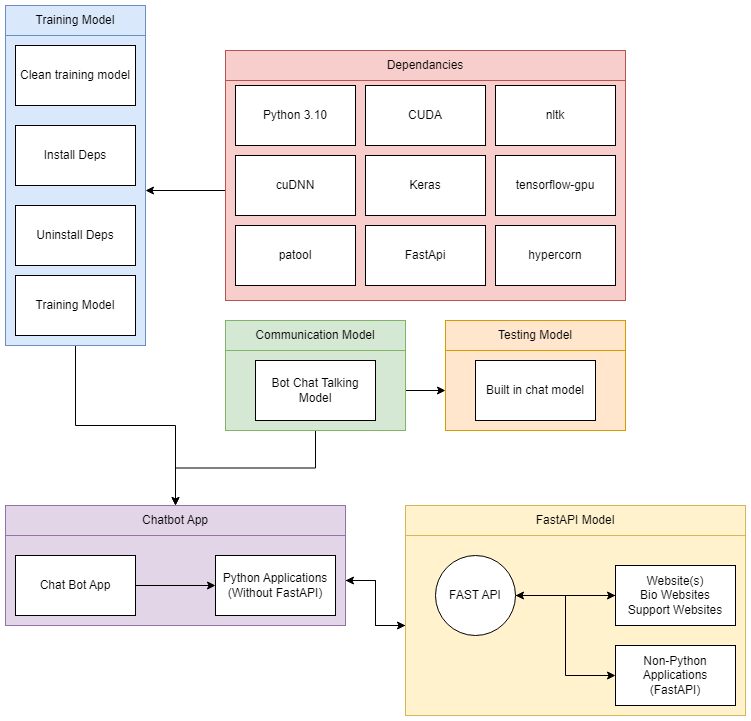

The diagram above was exported from draw.io. Its source (the exported page's mxGraphModel, read from the mxfile embedded in the PNG):
<mxGraphModel dx="2074" dy="1059" grid="1" gridSize="10" guides="1" tooltips="1" connect="1" arrows="1" fold="1" page="1" pageScale="1" pageWidth="827" pageHeight="1169" math="0" shadow="0">
  <root>
    <mxCell id="0" />
    <mxCell id="1" parent="0" />
    <mxCell id="wxc4jGmIup2GDURD8Jt0-65" style="edgeStyle=orthogonalEdgeStyle;rounded=0;orthogonalLoop=1;jettySize=auto;html=1;exitX=0;exitY=0.5;exitDx=0;exitDy=0;entryX=1;entryY=0.5;entryDx=0;entryDy=0;" edge="1" parent="1" source="wxc4jGmIup2GDURD8Jt0-51" target="wxc4jGmIup2GDURD8Jt0-20">
      <mxGeometry relative="1" as="geometry" />
    </mxCell>
    <mxCell id="wxc4jGmIup2GDURD8Jt0-51" value="" style="rounded=0;whiteSpace=wrap;html=1;fillColor=#f8cecc;strokeColor=#b85450;" vertex="1" parent="1">
      <mxGeometry x="260" y="135" width="400" height="220" as="geometry" />
    </mxCell>
    <mxCell id="wxc4jGmIup2GDURD8Jt0-42" value="FastAPI Model&lt;div style=&quot;text-align: justify;&quot;&gt;&lt;/div&gt;" style="rounded=0;whiteSpace=wrap;html=1;fillColor=#fff2cc;strokeColor=#d6b656;" vertex="1" parent="1">
      <mxGeometry x="440" y="560" width="340" height="30" as="geometry" />
    </mxCell>
    <mxCell id="wxc4jGmIup2GDURD8Jt0-63" style="edgeStyle=orthogonalEdgeStyle;rounded=0;orthogonalLoop=1;jettySize=auto;html=1;exitX=0;exitY=0.5;exitDx=0;exitDy=0;entryX=1;entryY=0.5;entryDx=0;entryDy=0;" edge="1" parent="1" source="wxc4jGmIup2GDURD8Jt0-43" target="wxc4jGmIup2GDURD8Jt0-36">
      <mxGeometry relative="1" as="geometry" />
    </mxCell>
    <mxCell id="wxc4jGmIup2GDURD8Jt0-43" value="" style="rounded=0;whiteSpace=wrap;html=1;fillColor=#fff2cc;strokeColor=#d6b656;" vertex="1" parent="1">
      <mxGeometry x="440" y="590" width="340" height="180" as="geometry" />
    </mxCell>
    <mxCell id="wxc4jGmIup2GDURD8Jt0-35" value="Chatbot App&lt;div style=&quot;text-align: justify;&quot;&gt;&lt;/div&gt;" style="rounded=0;whiteSpace=wrap;html=1;fillColor=#e1d5e7;strokeColor=#9673a6;" vertex="1" parent="1">
      <mxGeometry x="40" y="560" width="340" height="30" as="geometry" />
    </mxCell>
    <mxCell id="wxc4jGmIup2GDURD8Jt0-64" style="edgeStyle=orthogonalEdgeStyle;rounded=0;orthogonalLoop=1;jettySize=auto;html=1;exitX=1;exitY=0.5;exitDx=0;exitDy=0;" edge="1" parent="1" source="wxc4jGmIup2GDURD8Jt0-36" target="wxc4jGmIup2GDURD8Jt0-43">
      <mxGeometry relative="1" as="geometry" />
    </mxCell>
    <mxCell id="wxc4jGmIup2GDURD8Jt0-36" value="" style="rounded=0;whiteSpace=wrap;html=1;fillColor=#e1d5e7;strokeColor=#9673a6;" vertex="1" parent="1">
      <mxGeometry x="40" y="590" width="340" height="90" as="geometry" />
    </mxCell>
    <mxCell id="wxc4jGmIup2GDURD8Jt0-26" value="" style="rounded=0;whiteSpace=wrap;html=1;fillColor=#ffe6cc;strokeColor=#d79b00;" vertex="1" parent="1">
      <mxGeometry x="480" y="405" width="180" height="80" as="geometry" />
    </mxCell>
    <mxCell id="wxc4jGmIup2GDURD8Jt0-41" style="edgeStyle=orthogonalEdgeStyle;rounded=0;orthogonalLoop=1;jettySize=auto;html=1;entryX=0;entryY=0.5;entryDx=0;entryDy=0;" edge="1" parent="1" source="wxc4jGmIup2GDURD8Jt0-24" target="wxc4jGmIup2GDURD8Jt0-26">
      <mxGeometry relative="1" as="geometry" />
    </mxCell>
    <mxCell id="wxc4jGmIup2GDURD8Jt0-62" style="edgeStyle=orthogonalEdgeStyle;rounded=0;orthogonalLoop=1;jettySize=auto;html=1;exitX=0.5;exitY=1;exitDx=0;exitDy=0;entryX=0.5;entryY=0;entryDx=0;entryDy=0;" edge="1" parent="1" source="wxc4jGmIup2GDURD8Jt0-24" target="wxc4jGmIup2GDURD8Jt0-35">
      <mxGeometry relative="1" as="geometry" />
    </mxCell>
    <mxCell id="wxc4jGmIup2GDURD8Jt0-24" value="" style="rounded=0;whiteSpace=wrap;html=1;fillColor=#d5e8d4;strokeColor=#82b366;" vertex="1" parent="1">
      <mxGeometry x="260" y="405" width="180" height="80" as="geometry" />
    </mxCell>
    <mxCell id="wxc4jGmIup2GDURD8Jt0-46" style="edgeStyle=orthogonalEdgeStyle;rounded=0;orthogonalLoop=1;jettySize=auto;html=1;entryX=0.5;entryY=0;entryDx=0;entryDy=0;" edge="1" parent="1" source="wxc4jGmIup2GDURD8Jt0-20" target="wxc4jGmIup2GDURD8Jt0-35">
      <mxGeometry relative="1" as="geometry" />
    </mxCell>
    <mxCell id="wxc4jGmIup2GDURD8Jt0-20" value="" style="rounded=0;whiteSpace=wrap;html=1;fillColor=#dae8fc;strokeColor=#6c8ebf;" vertex="1" parent="1">
      <mxGeometry x="40" y="90" width="140" height="310" as="geometry" />
    </mxCell>
    <mxCell id="wxc4jGmIup2GDURD8Jt0-18" value="Training Model&lt;div style=&quot;text-align: justify;&quot;&gt;&lt;/div&gt;" style="rounded=0;whiteSpace=wrap;html=1;fillColor=#dae8fc;strokeColor=#6c8ebf;" vertex="1" parent="1">
      <mxGeometry x="40" y="60" width="140" height="30" as="geometry" />
    </mxCell>
    <mxCell id="wxc4jGmIup2GDURD8Jt0-29" style="edgeStyle=orthogonalEdgeStyle;rounded=0;orthogonalLoop=1;jettySize=auto;html=1;" edge="1" parent="1" source="-58Tovbn_lIy8_mVs9sM-1" target="wxc4jGmIup2GDURD8Jt0-28">
      <mxGeometry relative="1" as="geometry" />
    </mxCell>
    <mxCell id="-58Tovbn_lIy8_mVs9sM-1" value="Chat Bot App" style="rounded=0;whiteSpace=wrap;html=1;" parent="1" vertex="1">
      <mxGeometry x="50" y="610" width="120" height="60" as="geometry" />
    </mxCell>
    <mxCell id="-58Tovbn_lIy8_mVs9sM-10" value="" style="edgeStyle=orthogonalEdgeStyle;rounded=0;orthogonalLoop=1;jettySize=auto;html=1;entryX=0;entryY=0.5;entryDx=0;entryDy=0;" parent="1" source="-58Tovbn_lIy8_mVs9sM-4" target="-58Tovbn_lIy8_mVs9sM-6" edge="1">
      <mxGeometry relative="1" as="geometry">
        <mxPoint x="630" y="650" as="targetPoint" />
      </mxGeometry>
    </mxCell>
    <mxCell id="wxc4jGmIup2GDURD8Jt0-16" style="edgeStyle=orthogonalEdgeStyle;rounded=0;orthogonalLoop=1;jettySize=auto;html=1;entryX=0;entryY=0.5;entryDx=0;entryDy=0;" edge="1" parent="1" source="-58Tovbn_lIy8_mVs9sM-4" target="wxc4jGmIup2GDURD8Jt0-15">
      <mxGeometry relative="1" as="geometry" />
    </mxCell>
    <mxCell id="-58Tovbn_lIy8_mVs9sM-4" value="FAST API" style="ellipse;whiteSpace=wrap;html=1;rounded=0;" parent="1" vertex="1">
      <mxGeometry x="470" y="610" width="80" height="80" as="geometry" />
    </mxCell>
    <mxCell id="-58Tovbn_lIy8_mVs9sM-8" value="" style="edgeStyle=orthogonalEdgeStyle;rounded=0;orthogonalLoop=1;jettySize=auto;html=1;entryX=1;entryY=0.5;entryDx=0;entryDy=0;" parent="1" source="-58Tovbn_lIy8_mVs9sM-6" target="-58Tovbn_lIy8_mVs9sM-4" edge="1">
      <mxGeometry relative="1" as="geometry">
        <mxPoint x="710" y="620" as="targetPoint" />
      </mxGeometry>
    </mxCell>
    <mxCell id="-58Tovbn_lIy8_mVs9sM-6" value="Website(s)&lt;br&gt;Bio Websites&lt;br&gt;Support Websites" style="rounded=0;whiteSpace=wrap;html=1;" parent="1" vertex="1">
      <mxGeometry x="650" y="620" width="120" height="60" as="geometry" />
    </mxCell>
    <mxCell id="wxc4jGmIup2GDURD8Jt0-1" value="Training Model" style="rounded=0;whiteSpace=wrap;html=1;" vertex="1" parent="1">
      <mxGeometry x="50" y="330" width="120" height="60" as="geometry" />
    </mxCell>
    <mxCell id="wxc4jGmIup2GDURD8Jt0-2" value="Install Deps" style="rounded=0;whiteSpace=wrap;html=1;" vertex="1" parent="1">
      <mxGeometry x="50" y="180" width="120" height="60" as="geometry" />
    </mxCell>
    <mxCell id="wxc4jGmIup2GDURD8Jt0-3" value="Uninstall Deps" style="rounded=0;whiteSpace=wrap;html=1;" vertex="1" parent="1">
      <mxGeometry x="50" y="260" width="120" height="60" as="geometry" />
    </mxCell>
    <mxCell id="wxc4jGmIup2GDURD8Jt0-4" value="Clean training model" style="rounded=0;whiteSpace=wrap;html=1;" vertex="1" parent="1">
      <mxGeometry x="50" y="100" width="120" height="60" as="geometry" />
    </mxCell>
    <mxCell id="wxc4jGmIup2GDURD8Jt0-5" value="Bot Chat Talking Model" style="rounded=0;whiteSpace=wrap;html=1;" vertex="1" parent="1">
      <mxGeometry x="290" y="415" width="120" height="60" as="geometry" />
    </mxCell>
    <mxCell id="wxc4jGmIup2GDURD8Jt0-13" value="Built in chat model" style="rounded=0;whiteSpace=wrap;html=1;" vertex="1" parent="1">
      <mxGeometry x="510" y="415" width="120" height="60" as="geometry" />
    </mxCell>
    <mxCell id="wxc4jGmIup2GDURD8Jt0-15" value="Non-Python Applications (FastAPI)" style="rounded=0;whiteSpace=wrap;html=1;" vertex="1" parent="1">
      <mxGeometry x="650" y="700" width="120" height="60" as="geometry" />
    </mxCell>
    <mxCell id="wxc4jGmIup2GDURD8Jt0-23" value="Communication Model&lt;div style=&quot;text-align: justify;&quot;&gt;&lt;/div&gt;" style="rounded=0;whiteSpace=wrap;html=1;fillColor=#d5e8d4;strokeColor=#82b366;" vertex="1" parent="1">
      <mxGeometry x="260" y="375" width="180" height="30" as="geometry" />
    </mxCell>
    <mxCell id="wxc4jGmIup2GDURD8Jt0-25" value="Testing Model&lt;div style=&quot;text-align: justify;&quot;&gt;&lt;/div&gt;" style="rounded=0;whiteSpace=wrap;html=1;fillColor=#ffe6cc;strokeColor=#d79b00;" vertex="1" parent="1">
      <mxGeometry x="480" y="375" width="180" height="30" as="geometry" />
    </mxCell>
    <mxCell id="wxc4jGmIup2GDURD8Jt0-28" value="Python Applications&lt;br style=&quot;border-color: var(--border-color);&quot;&gt;(Without FastAPI)" style="rounded=0;whiteSpace=wrap;html=1;" vertex="1" parent="1">
      <mxGeometry x="250" y="610" width="120" height="60" as="geometry" />
    </mxCell>
    <mxCell id="wxc4jGmIup2GDURD8Jt0-49" value="Dependancies&lt;div style=&quot;text-align: justify;&quot;&gt;&lt;/div&gt;" style="rounded=0;whiteSpace=wrap;html=1;fillColor=#f8cecc;strokeColor=#b85450;" vertex="1" parent="1">
      <mxGeometry x="260" y="105" width="400" height="30" as="geometry" />
    </mxCell>
    <mxCell id="wxc4jGmIup2GDURD8Jt0-52" value="Python 3.10" style="rounded=0;whiteSpace=wrap;html=1;" vertex="1" parent="1">
      <mxGeometry x="270" y="140" width="120" height="60" as="geometry" />
    </mxCell>
    <mxCell id="wxc4jGmIup2GDURD8Jt0-53" value="CUDA" style="rounded=0;whiteSpace=wrap;html=1;" vertex="1" parent="1">
      <mxGeometry x="400" y="140" width="120" height="60" as="geometry" />
    </mxCell>
    <mxCell id="wxc4jGmIup2GDURD8Jt0-54" value="cuDNN" style="rounded=0;whiteSpace=wrap;html=1;" vertex="1" parent="1">
      <mxGeometry x="270" y="210" width="120" height="60" as="geometry" />
    </mxCell>
    <mxCell id="wxc4jGmIup2GDURD8Jt0-55" value="Keras" style="rounded=0;whiteSpace=wrap;html=1;" vertex="1" parent="1">
      <mxGeometry x="400" y="210" width="120" height="60" as="geometry" />
    </mxCell>
    <mxCell id="wxc4jGmIup2GDURD8Jt0-56" value="nltk" style="rounded=0;whiteSpace=wrap;html=1;" vertex="1" parent="1">
      <mxGeometry x="530" y="140" width="120" height="60" as="geometry" />
    </mxCell>
    <mxCell id="wxc4jGmIup2GDURD8Jt0-57" value="tensorflow-gpu" style="rounded=0;whiteSpace=wrap;html=1;" vertex="1" parent="1">
      <mxGeometry x="530" y="210" width="120" height="60" as="geometry" />
    </mxCell>
    <mxCell id="wxc4jGmIup2GDURD8Jt0-58" value="patool" style="rounded=0;whiteSpace=wrap;html=1;" vertex="1" parent="1">
      <mxGeometry x="270" y="280" width="120" height="60" as="geometry" />
    </mxCell>
    <mxCell id="wxc4jGmIup2GDURD8Jt0-59" value="FastApi" style="rounded=0;whiteSpace=wrap;html=1;" vertex="1" parent="1">
      <mxGeometry x="400" y="280" width="120" height="60" as="geometry" />
    </mxCell>
    <mxCell id="wxc4jGmIup2GDURD8Jt0-60" value="hypercorn" style="rounded=0;whiteSpace=wrap;html=1;" vertex="1" parent="1">
      <mxGeometry x="530" y="280" width="120" height="60" as="geometry" />
    </mxCell>
  </root>
</mxGraphModel>